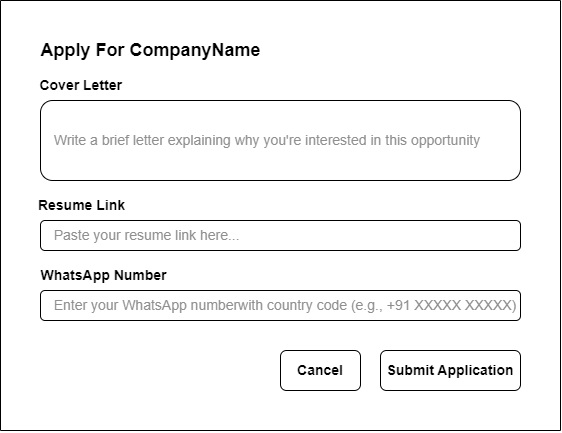

The diagram above was exported from draw.io. Its source (the exported page's mxGraphModel, read from the mxfile embedded in the PNG):
<mxGraphModel dx="934" dy="658" grid="1" gridSize="10" guides="1" tooltips="1" connect="1" arrows="1" fold="1" page="1" pageScale="1" pageWidth="827" pageHeight="1169" math="0" shadow="0">
  <root>
    <mxCell id="0" />
    <mxCell id="1" parent="0" />
    <mxCell id="AdBb_2AJ2mN91QCZxBp9-1" value="&lt;b&gt;&lt;font style=&quot;font-size: 18px;&quot;&gt;Apply For CompanyName&lt;/font&gt;&lt;/b&gt;" style="text;html=1;align=center;verticalAlign=middle;resizable=0;points=[];autosize=1;strokeColor=none;fillColor=none;" vertex="1" parent="1">
      <mxGeometry x="110" y="120" width="240" height="40" as="geometry" />
    </mxCell>
    <mxCell id="AdBb_2AJ2mN91QCZxBp9-2" value="&lt;b&gt;&lt;font style=&quot;font-size: 14px;&quot;&gt;Cover Letter&amp;nbsp; &amp;nbsp;&lt;/font&gt;&lt;/b&gt;" style="text;html=1;align=center;verticalAlign=middle;resizable=0;points=[];autosize=1;strokeColor=none;fillColor=none;" vertex="1" parent="1">
      <mxGeometry x="106" y="160" width="120" height="30" as="geometry" />
    </mxCell>
    <mxCell id="AdBb_2AJ2mN91QCZxBp9-3" value="&lt;font style=&quot;color: rgb(143, 143, 143); font-size: 14px;&quot;&gt;&amp;nbsp; &amp;nbsp;Write a brief letter explaining why you're interested in this opportunity&lt;/font&gt;" style="rounded=1;whiteSpace=wrap;html=1;align=left;" vertex="1" parent="1">
      <mxGeometry x="120" y="190" width="480" height="80" as="geometry" />
    </mxCell>
    <mxCell id="AdBb_2AJ2mN91QCZxBp9-5" value="&lt;b&gt;&lt;font style=&quot;font-size: 14px;&quot;&gt;Resume Link&lt;/font&gt;&lt;/b&gt;" style="text;html=1;align=center;verticalAlign=middle;resizable=0;points=[];autosize=1;strokeColor=none;fillColor=none;" vertex="1" parent="1">
      <mxGeometry x="106" y="280" width="110" height="30" as="geometry" />
    </mxCell>
    <mxCell id="AdBb_2AJ2mN91QCZxBp9-6" value="&lt;font style=&quot;color: rgb(143, 143, 143); font-size: 14px;&quot;&gt;&amp;nbsp; &amp;nbsp;Paste your resume link here...&lt;/font&gt;" style="rounded=1;whiteSpace=wrap;html=1;align=left;" vertex="1" parent="1">
      <mxGeometry x="120" y="310" width="480" height="30" as="geometry" />
    </mxCell>
    <mxCell id="AdBb_2AJ2mN91QCZxBp9-7" value="&lt;b&gt;&lt;font style=&quot;font-size: 14px;&quot;&gt;WhatsApp Number&amp;nbsp;&lt;/font&gt;&lt;/b&gt;" style="text;html=1;align=center;verticalAlign=middle;resizable=0;points=[];autosize=1;strokeColor=none;fillColor=none;" vertex="1" parent="1">
      <mxGeometry x="110" y="350" width="150" height="30" as="geometry" />
    </mxCell>
    <mxCell id="AdBb_2AJ2mN91QCZxBp9-8" value="&lt;font style=&quot;color: rgb(143, 143, 143); font-size: 14px;&quot;&gt;&amp;nbsp; &amp;nbsp;Enter your WhatsApp numberwith country code (e.g., +91 XXXXX XXXXX)&lt;/font&gt;" style="rounded=1;whiteSpace=wrap;html=1;align=left;" vertex="1" parent="1">
      <mxGeometry x="120" y="380" width="480" height="30" as="geometry" />
    </mxCell>
    <mxCell id="AdBb_2AJ2mN91QCZxBp9-9" value="&lt;b&gt;&lt;font style=&quot;font-size: 14px;&quot;&gt;Cancel&lt;/font&gt;&lt;/b&gt;" style="rounded=1;whiteSpace=wrap;html=1;" vertex="1" parent="1">
      <mxGeometry x="360" y="440" width="80" height="40" as="geometry" />
    </mxCell>
    <mxCell id="AdBb_2AJ2mN91QCZxBp9-10" value="&lt;b&gt;&lt;font style=&quot;font-size: 14px;&quot;&gt;Submit Application&lt;/font&gt;&lt;/b&gt;" style="rounded=1;whiteSpace=wrap;html=1;" vertex="1" parent="1">
      <mxGeometry x="460" y="440" width="140" height="40" as="geometry" />
    </mxCell>
    <mxCell id="AdBb_2AJ2mN91QCZxBp9-11" value="" style="endArrow=none;html=1;rounded=0;" edge="1" parent="1">
      <mxGeometry width="50" height="50" relative="1" as="geometry">
        <mxPoint x="80" y="520" as="sourcePoint" />
        <mxPoint x="80" y="90" as="targetPoint" />
        <Array as="points" />
      </mxGeometry>
    </mxCell>
    <mxCell id="AdBb_2AJ2mN91QCZxBp9-12" value="" style="endArrow=none;html=1;rounded=0;" edge="1" parent="1">
      <mxGeometry width="50" height="50" relative="1" as="geometry">
        <mxPoint x="640" y="520" as="sourcePoint" />
        <mxPoint x="640" y="90" as="targetPoint" />
        <Array as="points" />
      </mxGeometry>
    </mxCell>
    <mxCell id="AdBb_2AJ2mN91QCZxBp9-13" value="" style="endArrow=none;html=1;rounded=0;" edge="1" parent="1">
      <mxGeometry width="50" height="50" relative="1" as="geometry">
        <mxPoint x="80" y="520" as="sourcePoint" />
        <mxPoint x="640" y="520" as="targetPoint" />
      </mxGeometry>
    </mxCell>
    <mxCell id="AdBb_2AJ2mN91QCZxBp9-14" value="" style="endArrow=none;html=1;rounded=0;" edge="1" parent="1">
      <mxGeometry width="50" height="50" relative="1" as="geometry">
        <mxPoint x="80" y="90" as="sourcePoint" />
        <mxPoint x="640" y="90" as="targetPoint" />
      </mxGeometry>
    </mxCell>
  </root>
</mxGraphModel>